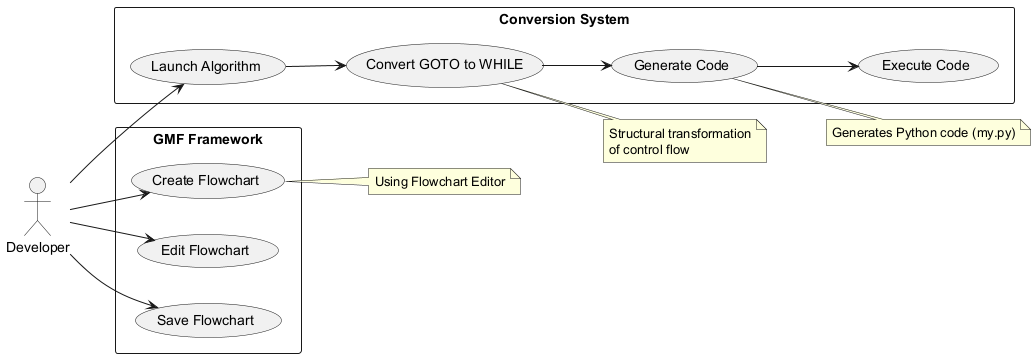

The diagram above was rendered by PlantUML. Its source (embedded in the PNG):
@startuml
left to right direction
actor Developer

rectangle "GMF Framework" {
  usecase "Create Flowchart" as UC1
  usecase "Edit Flowchart" as UC2
  usecase "Save Flowchart" as UC3
}

rectangle "Conversion System" {
  usecase "Launch Algorithm" as UC4
  usecase "Convert GOTO to WHILE" as UC5
  usecase "Generate Code" as UC6
  usecase "Execute Code" as UC7
}

Developer --> UC1
Developer --> UC2
Developer --> UC3
Developer --> UC4
UC4 --> UC5
UC5 --> UC6
UC6 --> UC7

note right of UC1
  Using Flowchart Editor
end note

note right of UC5
  Structural transformation
  of control flow
end note

note right of UC6
  Generates Python code (my.py)
end note
@enduml